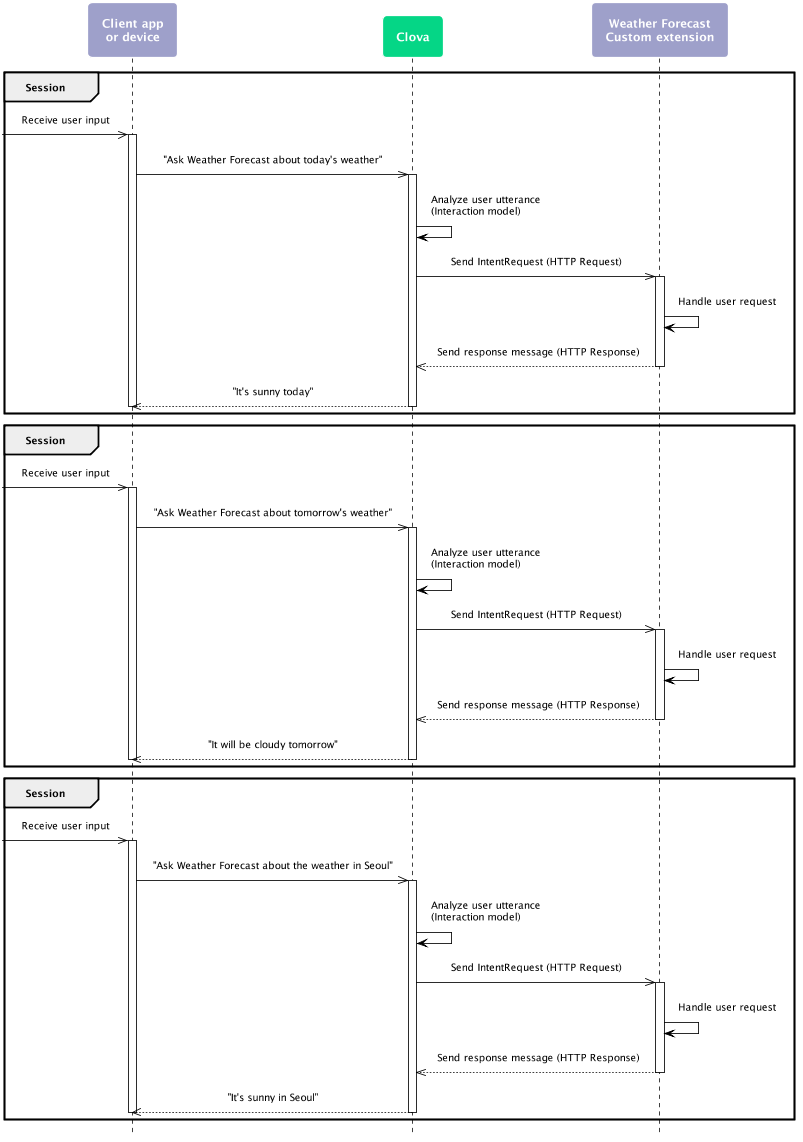

The diagram above was rendered by PlantUML. Its source (embedded in the PNG):
@startuml
scale max 800 width
skinparam sequenceMessageAlign center
skinparam shadowing false
skinparam roundcorner 10
skinparam padding 10
skinparam defaultFontSize 12
skinparam defaultFontName "Nanum Barun Gothic"
skinparam sequence {
ArrowColor #000000
ActorBorderColor #000000
ActorFontStyle Bolder
LifeLineBorderColor #000000
LifeLineBackgroundColor transparent
ParticipantBorderColor transparent
ParticipantFontSize 14
ParticipantFontColor #ffffff
ParticipantFontStyle bold
}
skinparam note {
BackgroundColor #9EA0CA
BorderColor #ffffff
FontColor #ffffff
FontSize 14
FontStyle bold
}
hide footbox
participant "Client app\nor device" as client #9EA0CA
participant "Clova" as clova #05D686
participant "Weather Forecast\nCustom extension" as ext #9EA0CA
group Session
[->> client: Receive user input
activate client
client ->> clova: "Ask Weather Forecast about today's weather"
activate clova
clova -> clova: Analyze user utterance\n(Interaction model)
clova ->> ext: Send IntentRequest (HTTP Request)
activate ext
ext -> ext: Handle user request
ext -->> clova: Send response message (HTTP Response)
deactivate ext
clova -->> client: "It's sunny today"
deactivate clova
deactivate client
end
group Session
[->> client: Receive user input
activate client
client ->> clova: "Ask Weather Forecast about tomorrow's weather"
activate clova
clova -> clova: Analyze user utterance\n(Interaction model)
clova ->> ext: Send IntentRequest (HTTP Request)
activate ext
ext -> ext: Handle user request
ext -->> clova: Send response message (HTTP Response)
deactivate ext
clova -->> client: "It will be cloudy tomorrow"
deactivate clova
deactivate client
end
group Session
[->> client: Receive user input
activate client
client ->> clova: "Ask Weather Forecast about the weather in Seoul"
activate clova
clova -> clova: Analyze user utterance\n(Interaction model)
clova ->> ext: Send IntentRequest (HTTP Request)
activate ext
ext -> ext: Handle user request
ext -->> clova: Send response message (HTTP Response)
deactivate ext
clova -->> client: "It's sunny in Seoul"
deactivate clova
deactivate client
end
@enduml